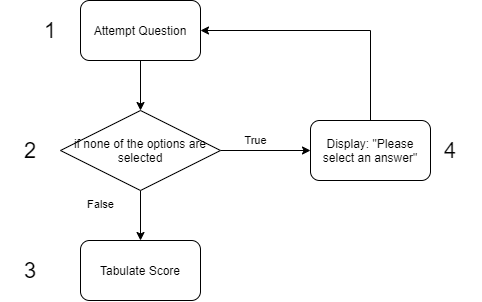

The diagram above was exported from draw.io. Its source (the exported page's mxGraphModel, read from the mxfile embedded in the PNG):
<mxGraphModel dx="652" dy="390" grid="1" gridSize="10" guides="1" tooltips="1" connect="1" arrows="1" fold="1" page="1" pageScale="1" pageWidth="827" pageHeight="1169" math="0" shadow="0">
  <root>
    <mxCell id="UYCLMnFjpqbeyvjIW4bv-0" />
    <mxCell id="UYCLMnFjpqbeyvjIW4bv-1" parent="UYCLMnFjpqbeyvjIW4bv-0" />
    <mxCell id="xW16QuIFUj8M9MuMVNeZ-19" style="edgeStyle=orthogonalEdgeStyle;rounded=0;orthogonalLoop=1;jettySize=auto;html=1;exitX=0.5;exitY=0;exitDx=0;exitDy=0;entryX=1;entryY=0.5;entryDx=0;entryDy=0;" parent="UYCLMnFjpqbeyvjIW4bv-1" edge="1">
      <mxGeometry relative="1" as="geometry">
        <Array as="points">
          <mxPoint x="730" y="490" />
          <mxPoint x="880" y="490" />
          <mxPoint x="880" y="50" />
        </Array>
        <mxPoint x="500" y="50" as="targetPoint" />
      </mxGeometry>
    </mxCell>
    <mxCell id="xW16QuIFUj8M9MuMVNeZ-45" style="edgeStyle=orthogonalEdgeStyle;rounded=0;orthogonalLoop=1;jettySize=auto;html=1;exitX=0.5;exitY=1;exitDx=0;exitDy=0;entryX=0.5;entryY=0;entryDx=0;entryDy=0;" parent="UYCLMnFjpqbeyvjIW4bv-1" source="xW16QuIFUj8M9MuMVNeZ-41" target="xW16QuIFUj8M9MuMVNeZ-42" edge="1">
      <mxGeometry relative="1" as="geometry" />
    </mxCell>
    <mxCell id="xW16QuIFUj8M9MuMVNeZ-41" value="Attempt Question" style="rounded=1;whiteSpace=wrap;html=1;" parent="UYCLMnFjpqbeyvjIW4bv-1" vertex="1">
      <mxGeometry x="460" y="230" width="120" height="60" as="geometry" />
    </mxCell>
    <mxCell id="xW16QuIFUj8M9MuMVNeZ-46" style="edgeStyle=orthogonalEdgeStyle;rounded=0;orthogonalLoop=1;jettySize=auto;html=1;exitX=0.5;exitY=1;exitDx=0;exitDy=0;" parent="UYCLMnFjpqbeyvjIW4bv-1" source="xW16QuIFUj8M9MuMVNeZ-42" target="xW16QuIFUj8M9MuMVNeZ-44" edge="1">
      <mxGeometry relative="1" as="geometry" />
    </mxCell>
    <mxCell id="xW16QuIFUj8M9MuMVNeZ-54" value="False" style="edgeLabel;html=1;align=center;verticalAlign=middle;resizable=0;points=[];" parent="xW16QuIFUj8M9MuMVNeZ-46" vertex="1" connectable="0">
      <mxGeometry x="-0.739" y="-1" relative="1" as="geometry">
        <mxPoint x="-39" y="7" as="offset" />
      </mxGeometry>
    </mxCell>
    <mxCell id="xW16QuIFUj8M9MuMVNeZ-51" style="edgeStyle=orthogonalEdgeStyle;rounded=0;orthogonalLoop=1;jettySize=auto;html=1;exitX=1;exitY=0.5;exitDx=0;exitDy=0;entryX=0;entryY=0.5;entryDx=0;entryDy=0;" parent="UYCLMnFjpqbeyvjIW4bv-1" source="xW16QuIFUj8M9MuMVNeZ-42" target="xW16QuIFUj8M9MuMVNeZ-50" edge="1">
      <mxGeometry relative="1" as="geometry" />
    </mxCell>
    <mxCell id="xW16QuIFUj8M9MuMVNeZ-53" value="True" style="edgeLabel;html=1;align=center;verticalAlign=middle;resizable=0;points=[];" parent="xW16QuIFUj8M9MuMVNeZ-51" vertex="1" connectable="0">
      <mxGeometry x="-0.3029" y="1" relative="1" as="geometry">
        <mxPoint x="3" y="-9" as="offset" />
      </mxGeometry>
    </mxCell>
    <mxCell id="xW16QuIFUj8M9MuMVNeZ-42" value="if none of the options are selected" style="rhombus;whiteSpace=wrap;html=1;" parent="UYCLMnFjpqbeyvjIW4bv-1" vertex="1">
      <mxGeometry x="440" y="340" width="160" height="80" as="geometry" />
    </mxCell>
    <mxCell id="xW16QuIFUj8M9MuMVNeZ-44" value="Tabulate Score" style="rounded=1;whiteSpace=wrap;html=1;" parent="UYCLMnFjpqbeyvjIW4bv-1" vertex="1">
      <mxGeometry x="460" y="470" width="120" height="60" as="geometry" />
    </mxCell>
    <mxCell id="xW16QuIFUj8M9MuMVNeZ-52" style="edgeStyle=orthogonalEdgeStyle;rounded=0;orthogonalLoop=1;jettySize=auto;html=1;exitX=0.5;exitY=0;exitDx=0;exitDy=0;entryX=1;entryY=0.5;entryDx=0;entryDy=0;" parent="UYCLMnFjpqbeyvjIW4bv-1" source="xW16QuIFUj8M9MuMVNeZ-50" target="xW16QuIFUj8M9MuMVNeZ-41" edge="1">
      <mxGeometry relative="1" as="geometry" />
    </mxCell>
    <mxCell id="xW16QuIFUj8M9MuMVNeZ-50" value="Display: &quot;Please select an answer&quot;" style="rounded=1;whiteSpace=wrap;html=1;" parent="UYCLMnFjpqbeyvjIW4bv-1" vertex="1">
      <mxGeometry x="690" y="350" width="120" height="60" as="geometry" />
    </mxCell>
    <mxCell id="ezc3DVogvUXZhDK34F-m-0" value="1" style="text;html=1;strokeColor=none;fillColor=none;align=center;verticalAlign=middle;whiteSpace=wrap;rounded=0;fontSize=22;" parent="UYCLMnFjpqbeyvjIW4bv-1" vertex="1">
      <mxGeometry x="400" y="245" width="60" height="30" as="geometry" />
    </mxCell>
    <mxCell id="ezc3DVogvUXZhDK34F-m-1" value="2" style="text;html=1;strokeColor=none;fillColor=none;align=center;verticalAlign=middle;whiteSpace=wrap;rounded=0;fontSize=22;" parent="UYCLMnFjpqbeyvjIW4bv-1" vertex="1">
      <mxGeometry x="380" y="365" width="60" height="30" as="geometry" />
    </mxCell>
    <mxCell id="ezc3DVogvUXZhDK34F-m-2" value="3" style="text;html=1;strokeColor=none;fillColor=none;align=center;verticalAlign=middle;whiteSpace=wrap;rounded=0;fontSize=22;" parent="UYCLMnFjpqbeyvjIW4bv-1" vertex="1">
      <mxGeometry x="380" y="485" width="60" height="30" as="geometry" />
    </mxCell>
    <mxCell id="ezc3DVogvUXZhDK34F-m-3" value="4" style="text;html=1;strokeColor=none;fillColor=none;align=center;verticalAlign=middle;whiteSpace=wrap;rounded=0;fontSize=22;" parent="UYCLMnFjpqbeyvjIW4bv-1" vertex="1">
      <mxGeometry x="800" y="365" width="60" height="30" as="geometry" />
    </mxCell>
  </root>
</mxGraphModel>